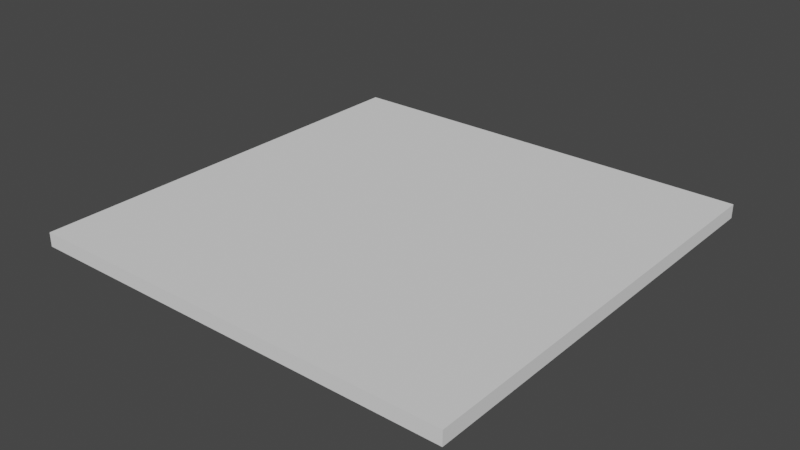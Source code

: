# Source: gauzemat_to_scale.blend  (saved by Blender 2.82.7; exported with 4.5.12 LTS)
import bpy
from mathutils import Matrix  # noqa: F401  (used for matrix-valued properties, if any)

bpy.ops.wm.read_factory_settings(use_empty=True)
scene = bpy.context.scene
scene.name = 'Scene'

# ---- collections
col_collection = bpy.data.collections.new('Collection'); scene.collection.children.link(col_collection)

# ---- world
world_world = bpy.data.worlds.new('World'); scene.world = world_world
world_world.use_nodes = True; world_world.node_tree.nodes.clear()
_N = world_world.node_tree.nodes; _L = world_world.node_tree.links
n0 = _N.new('ShaderNodeOutputWorld'); n0.name = 'World Output'; n0.location = (300, 300)
n1 = _N.new('ShaderNodeBackground'); n1.name = 'Background'; n1.location = (10, 300)
n1.inputs[0].default_value = (0.05088, 0.05088, 0.05088, 1.0)
_L.new(n1.outputs[0], n0.inputs[0])
n0.is_active_output = True
world_world.color = (0.05088, 0.05088, 0.05088)
world_world.use_sun_shadow = False
world_world.sun_shadow_jitter_overblur = 0.0

# ---- meshes
me_cube_041 = bpy.data.meshes.new('Cube.041')
me_cube_041.from_pydata([(-0.4818, -0.4818, -0.01553), (-0.4818, -0.4818, 0.01552), (-0.4818, 0.4818, -0.01553), (-0.4818, 0.4818, 0.01552), (0.4818, -0.4818, -0.01553), (0.4818, -0.4818, 0.01552), (0.4818, 0.4818, -0.01553), (0.4818, 0.4818, 0.01552)], [], [(0, 1, 3, 2), (2, 3, 7, 6), (6, 7, 5, 4), (4, 5, 1, 0), (2, 6, 4, 0), (7, 3, 1, 5)])
_uv = me_cube_041.uv_layers.new(name='UVMap')
_uv.uv.foreach_set('vector', [0.375, 0.0, 0.625, 0.0, 0.625, 0.25, 0.375, 0.25, 0.375, 0.25, 0.625, 0.25, 0.625, 0.5, 0.375, 0.5, 0.375, 0.5, 0.625, 0.5, 0.625, 0.75, 0.375, 0.75, 0.375, 0.75, 0.625, 0.75, 0.625, 1.0, 0.375, 1.0, 0.125, 0.5, 0.375, 0.5, 0.375, 0.75, 0.125, 0.75, 0.625, 0.5, 0.875, 0.5, 0.875, 0.75, 0.625, 0.75])
me_cube_041.use_remesh_fix_poles = True
me_cube_041.use_remesh_preserve_attributes = False
me_cube_041.use_mirror_vertex_groups = False
me_cube_041.update()

# ---- objects
ob_gauze_mat = bpy.data.objects.new('Gauze mat', me_cube_041)

# ---- transforms, parenting, visibility, modifiers, constraints
ob_gauze_mat.location = (0.0, 0.0, 0.0)
ob_gauze_mat.scale = (0.5048, 0.5048, 0.5048)
ob_gauze_mat.lineart.crease_threshold = 0.0

# ---- collection membership
col_collection.objects.link(ob_gauze_mat)

# ---- scene / render settings (as saved in the file)
scene.frame_start = 1; scene.frame_end = 250; scene.frame_set(1)
scene.render.engine = 'BLENDER_EEVEE_NEXT'
scene.cycles.use_denoising = False
scene.cycles.samples = 128
scene.cycles.sampling_pattern = 'TABULATED_SOBOL'
scene.cycles.use_adaptive_sampling = False
scene.cycles.use_light_tree = False
scene.view_settings.view_transform = 'Filmic'
bpy.context.view_layer.update()

# ---- added for rendering (the .blend has no active camera and no usable light): camera, sun
cam_auto = bpy.data.cameras.new('AutoCamera')
cam_auto.lens = 50.0
cam_auto.sensor_width = 36.0
cam_auto.clip_end = 1000.0
ob_auto_camera = bpy.data.objects.new('AutoCamera', cam_auto)
scene.collection.objects.link(ob_auto_camera)
ob_auto_camera.location = (0.636687, -0.764025, 0.50935)
ob_auto_camera.rotation_euler = (1.09748, -7.21219e-08, 0.694738)
scene.camera = ob_auto_camera
light_auto_sun = bpy.data.lights.new('AutoSun', 'SUN')
light_auto_sun.energy = 3.0
light_auto_sun.angle = 0.0523599
ob_auto_sun = bpy.data.objects.new('AutoSun', light_auto_sun)
scene.collection.objects.link(ob_auto_sun)
ob_auto_sun.rotation_euler = (0.872665, 0.174533, 0.523599)
bpy.context.view_layer.update()
